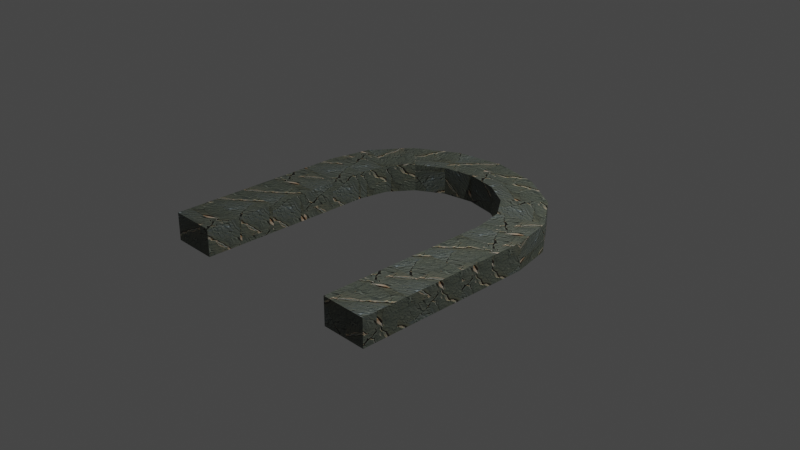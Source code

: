 # Source: Goal.blend  (saved by Blender 3.1.7; exported with 4.5.12 LTS)
import bpy
from mathutils import Matrix  # noqa: F401  (used for matrix-valued properties, if any)

bpy.ops.wm.read_factory_settings(use_empty=True)
scene = bpy.context.scene
scene.name = 'Scene'

# ---- collections
col_collection = bpy.data.collections.new('Collection'); scene.collection.children.link(col_collection)

# ---- images (referenced by path relative to the original .blend; pixels are not part of the script)
import os
ASSET_DIR = os.environ.get("B2B_ASSET_DIR", "")  # directory of the original .blend (textures are referenced by path, not embedded)
HERE = os.path.dirname(os.path.abspath(__file__))  # packed textures are extracted next to this script under _unpacked/

def load_image(name, relpath, width, height, colorspace="sRGB"):
    """Load a texture the original file referenced (path relative to the .blend, or extracted next to this script)."""
    p = next((c for c in (os.path.join(HERE, relpath), os.path.join(ASSET_DIR, relpath)) if relpath and os.path.exists(c)), "")
    if p:
        img = bpy.data.images.load(p, check_existing=True)
        img.name = name
    else:  # same state as the original file: an image datablock whose file is absent (Cycles renders it pink)
        img = bpy.data.images.new(name, width, height)
        img.source = "FILE"
        img.filepath = "//" + (relpath or name)
    img.colorspace_settings.name = colorspace
    return img
img_00114_966725917_png = load_image('00114-966725917.png', '_unpacked/00016-1305248834.e2c934bc.png', 512, 512, 'sRGB')

# ---- materials (node trees are filled in below, after node groups)
mat_x = bpy.data.materials.new('マテリアル')
mat_x.use_transparent_shadow = False

# ---- material node trees
mat_x.use_nodes = True; mat_x.node_tree.nodes.clear()
_N = mat_x.node_tree.nodes; _L = mat_x.node_tree.links
n0 = _N.new('ShaderNodeBsdfPrincipled'); n0.name = 'Principled BSDF'; n0.location = (10, 300)
n0.distribution = 'GGX'
n0.subsurface_method = 'RANDOM_WALK_SKIN'
n0.inputs[3].default_value = 1.45
n0.inputs[27].default_value = (0.0, 0.0, 0.0, 1.0)
n0.inputs[28].default_value = 1.0
n1 = _N.new('ShaderNodeOutputMaterial'); n1.name = 'Material Output'; n1.location = (300, 300)
n2 = _N.new('ShaderNodeTexImage'); n2.name = '画像テクスチャ'; n2.location = (-280, 265)
n2.image = img_00114_966725917_png
_L.new(n0.outputs[0], n1.inputs[0])
_L.new(n2.outputs[0], n0.inputs[0])
n1.is_active_output = True

# ---- world
world_world = bpy.data.worlds.new('World'); scene.world = world_world
world_world.use_nodes = True; world_world.node_tree.nodes.clear()
_N = world_world.node_tree.nodes; _L = world_world.node_tree.links
n0 = _N.new('ShaderNodeOutputWorld'); n0.name = 'World Output'; n0.location = (300, 300)
n1 = _N.new('ShaderNodeBackground'); n1.name = 'Background'; n1.location = (10, 300)
n1.inputs[0].default_value = (0.05088, 0.05088, 0.05088, 1.0)
_L.new(n1.outputs[0], n0.inputs[0])
n0.is_active_output = True
world_world.color = (0.05088, 0.05088, 0.05088)
world_world.use_sun_shadow = False
world_world.sun_shadow_jitter_overblur = 0.0

# ---- cameras
cam_camera = bpy.data.cameras.new('Camera')
cam_camera.clip_end = 100.0
cam_camera.ortho_scale = 7.314

# ---- lights
light_light = bpy.data.lights.new('Light', 'POINT')
light_light.transmission_factor = 0.0
light_light.energy = 1000.0
light_light.shadow_soft_size = 0.1
light_light.shadow_maximum_resolution = 0.006
light_light.use_absolute_resolution = True

# ---- meshes
me_001 = bpy.data.meshes.new('立方体.001')
me_001.from_pydata([(-3.912, -7.666, -1.0), (-3.912, -7.666, 1.0), (-6.169, -7.666, -1.0), (-6.169, -7.666, 1.0), (-3.912, -5.899, -1.0), (-3.912, -5.899, 1.0), (-6.169, -5.888, -1.0), (-6.169, -5.888, 1.0), (-3.912, -5.899, -1.0), (-3.912, -5.899, 1.0), (-6.169, -5.888, -1.0), (-6.169, -5.888, 1.0), (-3.912, -4.137, -1.0), (-3.912, -4.137, 1.0), (-6.168, -4.105, -1.0), (-6.168, -4.105, 1.0), (-3.912, -4.137, -1.0), (-3.912, -4.137, 1.0), (-6.168, -4.105, -1.0), (-6.168, -4.105, 1.0), (-3.912, -2.375, -1.0), (-3.912, -2.375, 1.0), (-6.168, -2.321, -1.0), (-6.168, -2.321, 1.0), (-3.912, -2.375, -1.0), (-3.912, -2.375, 1.0), (-6.168, -2.321, -1.0), (-6.168, -2.321, 1.0), (-3.913, -0.6137, -1.0), (-3.913, -0.6137, 1.0), (-6.168, -0.5382, -1.0), (-6.168, -0.5382, 1.0), (-3.913, -0.6137, -1.0), (-3.913, -0.6137, 1.0), (-6.168, -0.5382, -1.0), (-6.168, -0.5382, 1.0), (-3.913, 1.148, -1.0), (-3.913, 1.148, 1.0), (-6.167, 1.245, -1.0), (-6.167, 1.245, 1.0), (-3.913, 1.148, -1.0), (-3.913, 1.148, 1.0), (-6.167, 1.245, -1.0), (-6.167, 1.245, 1.0), (-3.628, 2.56, -1.0), (-3.628, 2.56, 1.0), (-5.725, 3.3, -1.0), (-5.725, 3.3, 1.0), (-3.628, 2.56, -1.0), (-3.628, 2.56, 1.0), (-5.725, 3.3, -1.0), (-5.725, 3.3, 1.0), (-2.787, 3.705, -1.0), (-2.787, 3.705, 1.0), (-4.397, 5.107, -1.0), (-4.397, 5.107, 1.0), (-2.787, 3.705, -1.0), (-2.787, 3.705, 1.0), (-4.397, 5.107, -1.0), (-4.397, 5.107, 1.0), (-1.511, 4.474, -1.0), (-1.511, 4.474, 1.0), (-2.383, 6.319, -1.0), (-2.383, 6.319, 1.0), (-1.511, 4.474, -1.0), (-1.511, 4.474, 1.0), (-2.383, 6.319, -1.0), (-2.383, 6.319, 1.0), (0.002223, 4.744, -1.0), (0.002223, 4.744, 1.0), (0.004161, 6.744, -1.0), (0.004161, 6.744, 1.0), (0.002223, 4.744, -1.0), (0.002223, 4.744, 1.0), (0.004161, 6.744, -1.0), (0.004161, 6.744, 1.0), (1.515, 4.471, -1.0), (1.515, 4.471, 1.0), (2.39, 6.314, -1.0), (2.39, 6.314, 1.0), (1.515, 4.471, -1.0), (1.515, 4.471, 1.0), (2.39, 6.314, -1.0), (2.39, 6.314, 1.0), (2.789, 3.701, -1.0), (2.789, 3.701, 1.0), (4.402, 5.1, -1.0), (4.402, 5.1, 1.0), (2.789, 3.701, -1.0), (2.789, 3.701, 1.0), (4.402, 5.1, -1.0), (4.402, 5.1, 1.0), (3.628, 2.554, -1.0), (3.628, 2.554, 1.0), (5.726, 3.291, -1.0), (5.726, 3.291, 1.0), (3.628, 2.554, -1.0), (3.628, 2.554, 1.0), (5.726, 3.291, -1.0), (5.726, 3.291, 1.0), (3.911, 1.14, -1.0), (3.911, 1.14, 1.0), (6.165, 1.237, -1.0), (6.165, 1.237, 1.0), (3.911, 1.14, -1.0), (3.911, 1.14, 1.0), (6.165, 1.237, -1.0), (6.165, 1.237, 1.0), (3.91, -0.6213, -1.0), (3.91, -0.6213, 1.0), (6.166, -0.5459, -1.0), (6.166, -0.5459, 1.0), (3.91, -0.6213, -1.0), (3.91, -0.6213, 1.0), (6.166, -0.5459, -1.0), (6.166, -0.5459, 1.0), (3.91, -2.383, -1.0), (3.91, -2.383, 1.0), (6.166, -2.329, -1.0), (6.166, -2.329, 1.0), (3.91, -2.383, -1.0), (3.91, -2.383, 1.0), (6.166, -2.329, -1.0), (6.166, -2.329, 1.0), (3.91, -4.145, -1.0), (3.91, -4.145, 1.0), (6.166, -4.112, -1.0), (6.166, -4.112, 1.0), (3.91, -4.145, -1.0), (3.91, -4.145, 1.0), (6.166, -4.112, -1.0), (6.166, -4.112, 1.0), (3.91, -5.906, -1.0), (3.91, -5.906, 1.0), (6.166, -5.895, -1.0), (6.166, -5.895, 1.0), (3.91, -5.906, -1.0), (3.91, -5.906, 1.0), (6.166, -5.895, -1.0), (6.166, -5.895, 1.0), (3.91, -7.673, -1.0), (3.91, -7.673, 1.0), (6.166, -7.673, -1.0), (6.166, -7.673, 1.0)], [], [(0, 1, 3, 2), (2, 3, 7, 6), (6, 7, 5, 4), (4, 5, 1, 0), (2, 6, 4, 0), (7, 3, 1, 5), (8, 9, 11, 10), (10, 11, 15, 14), (14, 15, 13, 12), (12, 13, 9, 8), (10, 14, 12, 8), (15, 11, 9, 13), (16, 17, 19, 18), (18, 19, 23, 22), (22, 23, 21, 20), (20, 21, 17, 16), (18, 22, 20, 16), (23, 19, 17, 21), (24, 25, 27, 26), (26, 27, 31, 30), (30, 31, 29, 28), (28, 29, 25, 24), (26, 30, 28, 24), (31, 27, 25, 29), (32, 33, 35, 34), (34, 35, 39, 38), (38, 39, 37, 36), (36, 37, 33, 32), (34, 38, 36, 32), (39, 35, 33, 37), (40, 41, 43, 42), (42, 43, 47, 46), (46, 47, 45, 44), (44, 45, 41, 40), (42, 46, 44, 40), (47, 43, 41, 45), (48, 49, 51, 50), (50, 51, 55, 54), (54, 55, 53, 52), (52, 53, 49, 48), (50, 54, 52, 48), (55, 51, 49, 53), (56, 57, 59, 58), (58, 59, 63, 62), (62, 63, 61, 60), (60, 61, 57, 56), (58, 62, 60, 56), (63, 59, 57, 61), (64, 65, 67, 66), (66, 67, 71, 70), (70, 71, 69, 68), (68, 69, 65, 64), (66, 70, 68, 64), (71, 67, 65, 69), (72, 73, 75, 74), (74, 75, 79, 78), (78, 79, 77, 76), (76, 77, 73, 72), (74, 78, 76, 72), (79, 75, 73, 77), (80, 81, 83, 82), (82, 83, 87, 86), (86, 87, 85, 84), (84, 85, 81, 80), (82, 86, 84, 80), (87, 83, 81, 85), (88, 89, 91, 90), (90, 91, 95, 94), (94, 95, 93, 92), (92, 93, 89, 88), (90, 94, 92, 88), (95, 91, 89, 93), (96, 97, 99, 98), (98, 99, 103, 102), (102, 103, 101, 100), (100, 101, 97, 96), (98, 102, 100, 96), (103, 99, 97, 101), (104, 105, 107, 106), (106, 107, 111, 110), (110, 111, 109, 108), (108, 109, 105, 104), (106, 110, 108, 104), (111, 107, 105, 109), (112, 113, 115, 114), (114, 115, 119, 118), (118, 119, 117, 116), (116, 117, 113, 112), (114, 118, 116, 112), (119, 115, 113, 117), (120, 121, 123, 122), (122, 123, 127, 126), (126, 127, 125, 124), (124, 125, 121, 120), (122, 126, 124, 120), (127, 123, 121, 125), (128, 129, 131, 130), (130, 131, 135, 134), (134, 135, 133, 132), (132, 133, 129, 128), (130, 134, 132, 128), (135, 131, 129, 133), (136, 137, 139, 138), (138, 139, 143, 142), (142, 143, 141, 140), (140, 141, 137, 136), (138, 142, 140, 136), (143, 139, 137, 141)])
_uv = me_001.uv_layers.new(name='UVマップ')
_uv.uv.foreach_set('vector', [0.2159, -0.195, 0.8933, -0.195, 0.8933, 0.569, 0.2159, 0.569, 2.248, 4.326, 2.248, 3.649, 2.85, 3.649, 2.85, 4.326, -3.239, 1.502, -2.561, 1.502, -2.561, 2.264, -3.239, 2.264, 4.032, -0.9919, 4.032, -0.3144, 3.433, -0.3144, 3.433, -0.9919, -1.335, 3.595, -1.937, 3.595, -1.934, 2.831, -1.335, 2.831, -0.6146, 3.584, -1.217, 3.584, -1.217, 2.82, -0.6182, 2.82, -0.496, 1.323, 0.1814, 1.323, 0.1814, 2.086, -0.496, 2.086, 3.456, -0.2116, 3.456, 0.4659, 2.852, 0.4659, 2.852, -0.2116, 1.504, -0.9802, 2.181, -0.9802, 2.181, -0.2189, 1.504, -0.2189, 4.071, 2.885, 4.071, 3.562, 3.474, 3.562, 3.474, 2.885, 0.8192, 3.572, 0.2152, 3.575, 0.2226, 2.811, 0.8192, 2.808, 2.248, 2.117, 2.851, 2.12, 2.851, 2.885, 2.255, 2.882, 0.8261, -0.9802, 1.504, -0.9802, 1.504, -0.2166, 0.8261, -0.2166, 1.57, 4.258, 1.57, 3.58, 2.174, 3.58, 2.174, 4.258, 1.538, -2.623, 2.216, -2.623, 2.216, -1.862, 1.538, -1.862, 4.061, 2.117, 4.061, 2.795, 3.464, 2.795, 3.464, 2.117, 2.819, -1.858, 2.216, -1.85, 2.223, -2.614, 2.819, -2.623, 2.181, -0.9919, 2.785, -0.9833, 2.785, -0.2189, 2.188, -0.2275, 0.8607, -2.623, 1.538, -2.623, 1.538, -1.86, 0.8607, -1.86, 0.8927, 4.258, 0.8927, 3.581, 1.497, 3.581, 1.497, 4.258, 2.224, -1.042, 1.547, -1.042, 1.547, -1.802, 2.224, -1.802, 3.454, 4.239, 3.454, 3.562, 4.05, 3.562, 4.05, 4.239, -2.635, 3.028, -3.239, 3.043, -3.231, 2.278, -2.635, 2.264, 1.571, -0.2116, 2.175, -0.1972, 2.175, 0.5671, 1.578, 0.5527, 0.8927, 0.569, 1.57, 0.569, 1.57, 1.332, 0.8927, 1.332, 0.108, 3.61, 0.108, 4.287, -0.496, 4.287, -0.496, 3.61, -0.496, 2.086, 0.1814, 2.086, 0.1814, 2.845, -0.496, 2.845, 4.05, -1.802, 4.05, -1.124, 3.453, -1.124, 3.453, -1.802, -1.957, 1.502, -2.561, 1.522, -2.554, 0.7581, -1.957, 0.7379, -2.551, -0.8176, -1.947, -0.7975, -1.947, -0.03322, -2.543, -0.05338, 0.8933, -0.195, 1.571, -0.195, 1.571, 0.5671, 0.8933, 0.5671, 2.248, 1.265, 1.57, 1.265, 1.57, 0.569, 2.248, 0.569, 2.175, -0.2116, 2.852, -0.2116, 2.852, 0.4777, 2.175, 0.4777, 1.371, 4.258, 1.371, 4.936, 0.8927, 4.936, 0.8927, 4.258, 0.2159, 0.569, -0.496, 0.569, -0.4004, -0.178, 0.08732, -0.1843, 0.1832, -1.869, -0.5286, -1.869, -0.4001, -2.623, 0.08768, -2.616, -1.937, 2.128, -1.26, 2.128, -1.26, 2.831, -1.937, 2.831, 3.464, 2.117, 3.464, 2.795, 2.851, 2.795, 2.851, 2.117, 0.7232, 4.253, 0.7232, 4.93, 0.2152, 4.93, 0.2152, 4.253, 4.327, 4.24, 4.327, 4.917, 3.939, 4.917, 3.939, 4.24, -0.496, -0.1843, -0.496, 0.5753, -1.216, 0.5154, -1.217, 0.03405, -1.217, -0.1589, -1.217, 0.6007, -1.937, 0.3824, -1.937, -0.099, -2.561, -2.183, -1.884, -2.183, -1.884, -1.652, -2.561, -1.652, 0.8927, 2.808, 0.2152, 2.808, 0.2152, 2.097, 0.8927, 2.097, 3.444, -2.623, 3.444, -1.945, 2.819, -1.945, 2.819, -2.623, -2.561, -2.623, -1.884, -2.623, -1.884, -2.183, -2.561, -2.183, -2.551, -0.8176, -2.551, -0.02142, -3.238, -0.0904, -3.239, -0.595, -0.5288, -1.802, -0.5288, -1.005, -1.217, -1.228, -1.216, -1.733, 3.474, 2.885, 3.474, 3.562, 2.85, 3.562, 2.85, 2.885, -1.884, -0.8351, -2.561, -0.8351, -2.561, -1.652, -1.884, -1.652, 3.455, 1.333, 3.455, 2.011, 2.778, 2.011, 2.778, 1.333, -1.947, -0.03323, -1.947, 0.6442, -2.462, 0.6442, -2.462, -0.03323, -1.217, -1.802, -1.217, -0.9802, -1.884, -1.1, -1.884, -1.62, -1.217, -0.9802, -1.217, -0.1589, -1.884, -0.34, -1.884, -0.8607, -2.561, 3.043, -2.561, 3.72, -3.239, 3.72, -3.239, 3.043, -0.5287, -0.9802, 0.1487, -0.9802, 0.1487, -0.1853, -0.5287, -0.1853, 3.476, 0.4922, 3.476, 1.17, 2.851, 1.17, 2.851, 0.4922, 3.43, 4.917, 3.43, 4.24, 3.939, 4.24, 3.939, 4.917, -1.217, -2.623, -1.217, -1.802, -1.884, -1.983, -1.883, -2.503, -2.571, -1.639, -2.571, -0.8176, -3.238, -0.937, -3.239, -1.458, 3.453, -1.802, 3.453, -1.124, 2.828, -1.124, 2.828, -1.802, 2.785, -0.3144, 2.785, -0.9919, 3.433, -0.9919, 3.433, -0.3144, -2.561, -1.639, -3.239, -1.639, -3.239, -2.199, -2.561, -2.199, -2.561, -2.199, -3.239, -2.199, -3.239, -2.623, -2.561, -2.623, -0.5286, -2.623, -0.5286, -1.827, -1.217, -2.05, -1.216, -2.554, -0.5287, -0.9802, -0.5287, -0.1843, -1.216, -0.2531, -1.217, -0.7576, 3.43, 4.24, 3.43, 4.917, 2.85, 4.917, 2.85, 4.24, -1.948, 3.085, -1.948, 3.763, -2.561, 3.763, -2.561, 3.085, 0.8927, 2.096, 1.57, 2.096, 1.57, 2.814, 0.8927, 2.814, -1.217, 4.939, -1.217, 4.262, -0.8286, 4.262, -0.8286, 4.939, -2.518, -0.02142, -2.518, 0.7379, -3.239, 0.5197, -3.238, 0.03851, 0.192, -1.802, 0.192, -1.042, -0.5286, -1.102, -0.5288, -1.583, -1.217, 2.093, -0.5393, 2.093, -0.5393, 2.82, -1.217, 2.82, 2.248, 2.813, 1.57, 2.813, 1.57, 2.117, 2.248, 2.117, 0.8695, -1.037, 0.192, -1.037, 0.192, -1.802, 0.8695, -1.802, 1.57, 4.935, 1.57, 4.258, 2.049, 4.258, 2.049, 4.935, -0.5055, 1.329, -1.217, 1.329, -1.089, 0.5753, -0.6009, 0.5817, 0.2152, 1.323, -0.496, 1.323, -0.4006, 0.5754, 0.08769, 0.569, -1.217, 1.329, -0.5393, 1.329, -0.5393, 2.093, -1.217, 2.093, -1.333, 3.595, -1.333, 4.272, -1.937, 4.272, -1.937, 3.595, 0.1487, -0.9802, 0.8261, -0.9802, 0.8261, -0.2159, 0.1487, -0.2159, 4.041, -2.623, 4.041, -1.945, 3.444, -1.945, 3.444, -2.623, -2.561, 1.522, -1.957, 1.542, -1.957, 2.307, -2.554, 2.286, 2.174, 2.097, 1.57, 2.117, 1.577, 1.353, 2.174, 1.333, 0.2152, 1.333, 0.8927, 1.333, 0.8927, 2.097, 0.2152, 2.097, -0.6127, 3.584, -0.6127, 4.262, -1.217, 4.262, -1.217, 3.584, -1.937, 0.6007, -1.26, 0.6007, -1.26, 1.365, -1.937, 1.365, 4.052, 1.333, 4.052, 2.011, 3.455, 2.011, 3.455, 1.333, -2.561, 2.307, -1.957, 2.321, -1.957, 3.085, -2.554, 3.071, 2.778, 2.097, 2.174, 2.112, 2.181, 1.347, 2.778, 1.333, -1.937, 1.365, -1.26, 1.365, -1.26, 2.128, -1.937, 2.128, 3.454, 3.562, 3.454, 4.24, 2.85, 4.24, 2.85, 3.562, 0.1832, -2.623, 0.8607, -2.623, 0.8607, -1.858, 0.1832, -1.858, 4.053, -0.2116, 4.053, 0.4659, 3.456, 0.4659, 3.456, -0.2116, 2.224, -1.802, 2.828, -1.793, 2.828, -1.029, 2.232, -1.037, 2.851, 1.257, 2.248, 1.265, 2.255, 0.5008, 2.851, 0.4922, 0.8695, -1.802, 1.547, -1.802, 1.547, -1.039, 0.8695, -1.039, 0.8192, 3.575, 0.8192, 4.253, 0.2152, 4.253, 0.2152, 3.575, -3.239, 0.7379, -2.561, 0.7379, -2.561, 1.502, -3.239, 1.502, 4.072, 0.4922, 4.072, 1.17, 3.476, 1.17, 3.476, 0.4922, 0.8927, 2.814, 1.497, 2.816, 1.497, 3.581, 0.9, 3.578, 2.174, 3.577, 1.57, 3.58, 1.577, 2.816, 2.174, 2.813, 1.57, 2.096, 0.8927, 2.096, 0.8927, 1.333, 1.57, 1.333, -2.636, 3.72, -2.636, 4.398, -3.239, 4.398, -3.239, 3.72, 0.8927, 1.333, 0.2152, 1.333, 0.2152, 0.569, 0.8927, 0.569, -2.561, 4.44, -2.561, 3.763, -1.963, 3.763, -1.963, 4.44, 0.1062, 3.61, -0.496, 3.61, -0.496, 2.845, 0.1025, 2.845, 2.85, 3.649, 2.248, 3.649, 2.251, 2.885, 2.85, 2.885])
me_001.materials.append(mat_x)
me_001.use_remesh_fix_poles = True
me_001.use_remesh_preserve_attributes = False
me_001.update()

# ---- objects
ob_light = bpy.data.objects.new('Light', light_light)
ob_camera = bpy.data.objects.new('Camera', cam_camera)
ob_x = bpy.data.objects.new('立方体', me_001)

# ---- transforms, parenting, visibility, modifiers, constraints
ob_light.location = (4.076, 1.005, 5.904)
ob_light.rotation_euler = (0.6503, 0.05522, 1.866)
ob_light.lock_rotations_4d = False
ob_light.empty_display_type = 'ARROWS'
ob_light.color = (0.0, 0.0, 0.0, 0.0)
ob_light.lineart.crease_threshold = 0.0
ob_camera.location = (7.359, -6.926, 4.958)
ob_camera.rotation_euler = (1.109, 0.0, 0.8149)
ob_camera.lock_rotations_4d = False
ob_camera.empty_display_type = 'ARROWS'
ob_camera.color = (0.0, 0.0, 0.0, 0.0)
ob_camera.display_type = 'WIRE'
ob_camera.lineart.crease_threshold = 0.0
ob_x.location = (1.192e-07, 0.0, -3.725e-09)
ob_x.scale = (0.2239, 0.2239, 0.153)

# ---- collection membership
col_collection.objects.link(ob_light)
col_collection.objects.link(ob_camera)
col_collection.objects.link(ob_x)

# ---- scene / render settings (as saved in the file)
scene.camera = ob_camera
scene.frame_start = 1; scene.frame_end = 250; scene.frame_set(1)
scene.render.engine = 'BLENDER_EEVEE_NEXT'
scene.cycles.sampling_pattern = 'TABULATED_SOBOL'
scene.cycles.use_light_tree = False
scene.view_settings.view_transform = 'Filmic'
bpy.context.view_layer.update()
